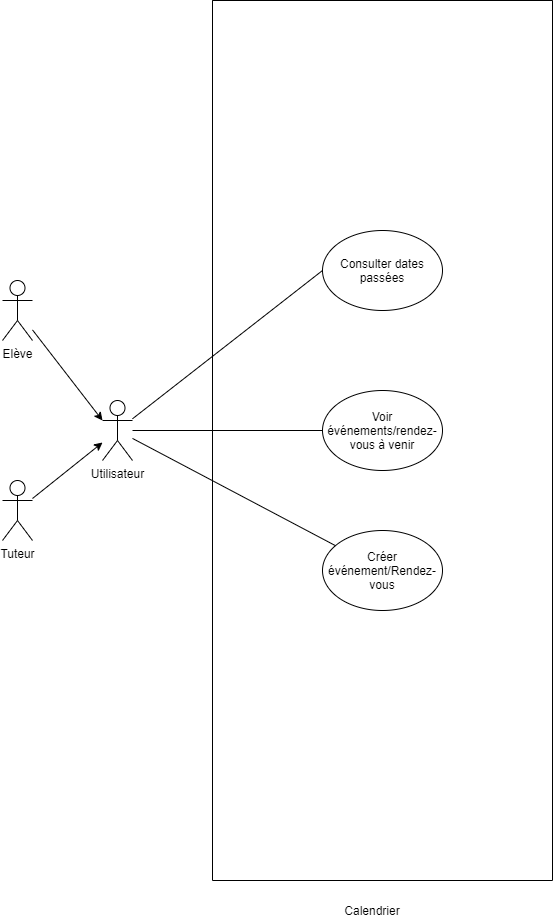

The diagram above was exported from draw.io. Its source (the exported page's mxGraphModel, read from the mxfile embedded in the PNG):
<mxGraphModel dx="1086" dy="966" grid="1" gridSize="10" guides="1" tooltips="1" connect="1" arrows="1" fold="1" page="1" pageScale="1" pageWidth="827" pageHeight="1169" math="0" shadow="0">
  <root>
    <mxCell id="FfUMPZ-On8WQqZ9mIfdH-0" />
    <mxCell id="FfUMPZ-On8WQqZ9mIfdH-1" parent="FfUMPZ-On8WQqZ9mIfdH-0" />
    <mxCell id="FfUMPZ-On8WQqZ9mIfdH-2" value="" style="swimlane;startSize=0;" parent="FfUMPZ-On8WQqZ9mIfdH-1" vertex="1">
      <mxGeometry x="280" y="130" width="340" height="880" as="geometry" />
    </mxCell>
    <mxCell id="FfUMPZ-On8WQqZ9mIfdH-7" value="Voir événements/rendez-vous à venir" style="ellipse;whiteSpace=wrap;html=1;" parent="FfUMPZ-On8WQqZ9mIfdH-2" vertex="1">
      <mxGeometry x="110" y="390" width="120" height="80" as="geometry" />
    </mxCell>
    <mxCell id="FfUMPZ-On8WQqZ9mIfdH-8" value="Consulter dates passées" style="ellipse;whiteSpace=wrap;html=1;" parent="FfUMPZ-On8WQqZ9mIfdH-2" vertex="1">
      <mxGeometry x="110" y="230" width="120" height="80" as="geometry" />
    </mxCell>
    <mxCell id="1tjEUmy18Mc8E1EKmDms-0" value="Créer événement/Rendez-vous" style="ellipse;whiteSpace=wrap;html=1;" parent="FfUMPZ-On8WQqZ9mIfdH-2" vertex="1">
      <mxGeometry x="110" y="530" width="120" height="80" as="geometry" />
    </mxCell>
    <mxCell id="FfUMPZ-On8WQqZ9mIfdH-9" style="edgeStyle=none;rounded=0;orthogonalLoop=1;jettySize=auto;html=1;endArrow=none;endFill=0;entryX=0;entryY=0.5;entryDx=0;entryDy=0;" parent="FfUMPZ-On8WQqZ9mIfdH-1" source="FfUMPZ-On8WQqZ9mIfdH-3" target="FfUMPZ-On8WQqZ9mIfdH-8" edge="1">
      <mxGeometry relative="1" as="geometry" />
    </mxCell>
    <mxCell id="FfUMPZ-On8WQqZ9mIfdH-10" style="edgeStyle=none;rounded=0;orthogonalLoop=1;jettySize=auto;html=1;endArrow=none;endFill=0;" parent="FfUMPZ-On8WQqZ9mIfdH-1" source="FfUMPZ-On8WQqZ9mIfdH-3" target="FfUMPZ-On8WQqZ9mIfdH-7" edge="1">
      <mxGeometry relative="1" as="geometry" />
    </mxCell>
    <mxCell id="1tjEUmy18Mc8E1EKmDms-1" style="edgeStyle=none;rounded=0;orthogonalLoop=1;jettySize=auto;html=1;endArrow=none;endFill=0;" parent="FfUMPZ-On8WQqZ9mIfdH-1" source="FfUMPZ-On8WQqZ9mIfdH-3" target="1tjEUmy18Mc8E1EKmDms-0" edge="1">
      <mxGeometry relative="1" as="geometry" />
    </mxCell>
    <mxCell id="FfUMPZ-On8WQqZ9mIfdH-3" value="Utilisateur" style="shape=umlActor;verticalLabelPosition=bottom;verticalAlign=top;html=1;outlineConnect=0;" parent="FfUMPZ-On8WQqZ9mIfdH-1" vertex="1">
      <mxGeometry x="170" y="530" width="30" height="60" as="geometry" />
    </mxCell>
    <mxCell id="CCASHacXByeDUyBsXneI-2" style="edgeStyle=none;rounded=0;orthogonalLoop=1;jettySize=auto;html=1;" edge="1" parent="FfUMPZ-On8WQqZ9mIfdH-1" source="FfUMPZ-On8WQqZ9mIfdH-4" target="FfUMPZ-On8WQqZ9mIfdH-3">
      <mxGeometry relative="1" as="geometry" />
    </mxCell>
    <mxCell id="FfUMPZ-On8WQqZ9mIfdH-4" value="Tuteur" style="shape=umlActor;verticalLabelPosition=bottom;verticalAlign=top;html=1;outlineConnect=0;" parent="FfUMPZ-On8WQqZ9mIfdH-1" vertex="1">
      <mxGeometry x="70" y="610" width="30" height="60" as="geometry" />
    </mxCell>
    <mxCell id="CCASHacXByeDUyBsXneI-1" style="edgeStyle=none;rounded=0;orthogonalLoop=1;jettySize=auto;html=1;entryX=0;entryY=0.3333333333333333;entryDx=0;entryDy=0;entryPerimeter=0;" edge="1" parent="FfUMPZ-On8WQqZ9mIfdH-1" source="CCASHacXByeDUyBsXneI-0" target="FfUMPZ-On8WQqZ9mIfdH-3">
      <mxGeometry relative="1" as="geometry" />
    </mxCell>
    <mxCell id="CCASHacXByeDUyBsXneI-0" value="Elève" style="shape=umlActor;verticalLabelPosition=bottom;verticalAlign=top;html=1;outlineConnect=0;" vertex="1" parent="FfUMPZ-On8WQqZ9mIfdH-1">
      <mxGeometry x="70" y="410" width="30" height="60" as="geometry" />
    </mxCell>
    <mxCell id="CCASHacXByeDUyBsXneI-4" value="Calendrier" style="text;html=1;strokeColor=none;fillColor=none;align=center;verticalAlign=middle;whiteSpace=wrap;rounded=0;" vertex="1" parent="FfUMPZ-On8WQqZ9mIfdH-1">
      <mxGeometry x="420" y="1030" width="40" height="20" as="geometry" />
    </mxCell>
  </root>
</mxGraphModel>